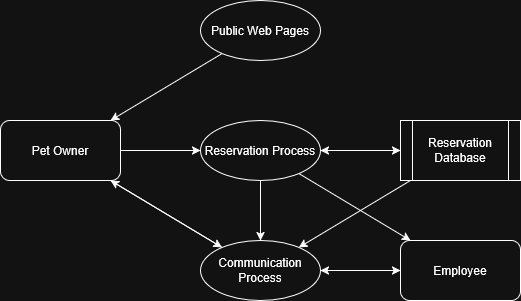

The diagram above was exported from draw.io. Its source (the exported page's mxGraphModel, read from the mxfile embedded in the PNG):
<mxGraphModel dx="1185" dy="600" grid="1" gridSize="10" guides="1" tooltips="1" connect="1" arrows="1" fold="1" page="1" pageScale="1" pageWidth="850" pageHeight="1100" math="0" shadow="0">
  <root>
    <mxCell id="0" />
    <mxCell id="1" parent="0" />
    <mxCell id="RWTzthDIZ95QPhYyc3DV-1" value="Pet Owner" style="rounded=1;whiteSpace=wrap;html=1;" vertex="1" parent="1">
      <mxGeometry x="40" y="200" width="120" height="60" as="geometry" />
    </mxCell>
    <mxCell id="RWTzthDIZ95QPhYyc3DV-2" value="Employee" style="rounded=1;whiteSpace=wrap;html=1;" vertex="1" parent="1">
      <mxGeometry x="440" y="320" width="120" height="60" as="geometry" />
    </mxCell>
    <mxCell id="RWTzthDIZ95QPhYyc3DV-3" value="&lt;div&gt;Reservation Process&lt;/div&gt;" style="ellipse;whiteSpace=wrap;html=1;" vertex="1" parent="1">
      <mxGeometry x="240" y="200" width="120" height="60" as="geometry" />
    </mxCell>
    <mxCell id="RWTzthDIZ95QPhYyc3DV-4" value="" style="endArrow=classic;html=1;rounded=0;" edge="1" parent="1" source="RWTzthDIZ95QPhYyc3DV-1" target="RWTzthDIZ95QPhYyc3DV-3">
      <mxGeometry width="50" height="50" relative="1" as="geometry">
        <mxPoint x="120" y="360" as="sourcePoint" />
        <mxPoint x="240" y="360" as="targetPoint" />
      </mxGeometry>
    </mxCell>
    <mxCell id="RWTzthDIZ95QPhYyc3DV-5" value="Reservation Database" style="shape=process;whiteSpace=wrap;html=1;backgroundOutline=1;" vertex="1" parent="1">
      <mxGeometry x="440" y="200" width="120" height="60" as="geometry" />
    </mxCell>
    <mxCell id="RWTzthDIZ95QPhYyc3DV-6" value="" style="endArrow=classic;html=1;rounded=0;" edge="1" parent="1" source="RWTzthDIZ95QPhYyc3DV-3" target="RWTzthDIZ95QPhYyc3DV-5">
      <mxGeometry width="50" height="50" relative="1" as="geometry">
        <mxPoint x="280" y="320" as="sourcePoint" />
        <mxPoint x="320" y="240" as="targetPoint" />
      </mxGeometry>
    </mxCell>
    <mxCell id="RWTzthDIZ95QPhYyc3DV-7" value="" style="endArrow=classic;html=1;rounded=0;" edge="1" parent="1" source="RWTzthDIZ95QPhYyc3DV-5" target="RWTzthDIZ95QPhYyc3DV-3">
      <mxGeometry width="50" height="50" relative="1" as="geometry">
        <mxPoint x="360" y="240" as="sourcePoint" />
        <mxPoint x="320" y="320" as="targetPoint" />
      </mxGeometry>
    </mxCell>
    <mxCell id="RWTzthDIZ95QPhYyc3DV-8" value="&lt;div&gt;Communication Process&lt;/div&gt;" style="ellipse;whiteSpace=wrap;html=1;" vertex="1" parent="1">
      <mxGeometry x="240" y="320" width="120" height="60" as="geometry" />
    </mxCell>
    <mxCell id="RWTzthDIZ95QPhYyc3DV-9" value="" style="endArrow=classic;html=1;rounded=0;" edge="1" parent="1" source="RWTzthDIZ95QPhYyc3DV-3" target="RWTzthDIZ95QPhYyc3DV-8">
      <mxGeometry width="50" height="50" relative="1" as="geometry">
        <mxPoint x="299.5" y="440" as="sourcePoint" />
        <mxPoint x="299.5" y="520" as="targetPoint" />
      </mxGeometry>
    </mxCell>
    <mxCell id="RWTzthDIZ95QPhYyc3DV-10" value="" style="endArrow=classic;html=1;rounded=0;" edge="1" parent="1" source="RWTzthDIZ95QPhYyc3DV-8" target="RWTzthDIZ95QPhYyc3DV-1">
      <mxGeometry width="50" height="50" relative="1" as="geometry">
        <mxPoint x="240" y="560" as="sourcePoint" />
        <mxPoint x="120" y="440" as="targetPoint" />
      </mxGeometry>
    </mxCell>
    <mxCell id="RWTzthDIZ95QPhYyc3DV-11" value="" style="endArrow=classic;html=1;rounded=0;" edge="1" parent="1" source="RWTzthDIZ95QPhYyc3DV-5" target="RWTzthDIZ95QPhYyc3DV-8">
      <mxGeometry width="50" height="50" relative="1" as="geometry">
        <mxPoint x="400" y="240" as="sourcePoint" />
        <mxPoint x="350" y="530" as="targetPoint" />
      </mxGeometry>
    </mxCell>
    <mxCell id="RWTzthDIZ95QPhYyc3DV-12" value="" style="endArrow=classic;html=1;rounded=0;" edge="1" parent="1" source="RWTzthDIZ95QPhYyc3DV-1" target="RWTzthDIZ95QPhYyc3DV-8">
      <mxGeometry width="50" height="50" relative="1" as="geometry">
        <mxPoint x="190" y="420" as="sourcePoint" />
        <mxPoint x="240" y="370" as="targetPoint" />
      </mxGeometry>
    </mxCell>
    <mxCell id="RWTzthDIZ95QPhYyc3DV-13" value="" style="endArrow=classic;html=1;rounded=0;" edge="1" parent="1" source="RWTzthDIZ95QPhYyc3DV-2" target="RWTzthDIZ95QPhYyc3DV-8">
      <mxGeometry width="50" height="50" relative="1" as="geometry">
        <mxPoint x="330" y="300" as="sourcePoint" />
        <mxPoint x="380" y="250" as="targetPoint" />
      </mxGeometry>
    </mxCell>
    <mxCell id="RWTzthDIZ95QPhYyc3DV-14" value="" style="endArrow=classic;html=1;rounded=0;" edge="1" parent="1" source="RWTzthDIZ95QPhYyc3DV-8" target="RWTzthDIZ95QPhYyc3DV-2">
      <mxGeometry width="50" height="50" relative="1" as="geometry">
        <mxPoint x="330" y="300" as="sourcePoint" />
        <mxPoint x="380" y="250" as="targetPoint" />
      </mxGeometry>
    </mxCell>
    <mxCell id="RWTzthDIZ95QPhYyc3DV-16" value="" style="endArrow=classic;html=1;rounded=0;" edge="1" parent="1" source="RWTzthDIZ95QPhYyc3DV-3" target="RWTzthDIZ95QPhYyc3DV-2">
      <mxGeometry width="50" height="50" relative="1" as="geometry">
        <mxPoint x="380" y="420" as="sourcePoint" />
        <mxPoint x="461.5889360201311" y="326.95336161207865" as="targetPoint" />
      </mxGeometry>
    </mxCell>
    <mxCell id="3yTOxoF-Cj3_KX0TUj1M-1" value="Public Web Pages" style="ellipse;whiteSpace=wrap;html=1;" vertex="1" parent="1">
      <mxGeometry x="240" y="80" width="120" height="60" as="geometry" />
    </mxCell>
    <mxCell id="3yTOxoF-Cj3_KX0TUj1M-2" value="" style="endArrow=classic;html=1;rounded=0;" edge="1" parent="1" source="3yTOxoF-Cj3_KX0TUj1M-1" target="RWTzthDIZ95QPhYyc3DV-1">
      <mxGeometry width="50" height="50" relative="1" as="geometry">
        <mxPoint x="240" y="110" as="sourcePoint" />
        <mxPoint x="80" y="160" as="targetPoint" />
        <Array as="points" />
      </mxGeometry>
    </mxCell>
  </root>
</mxGraphModel>